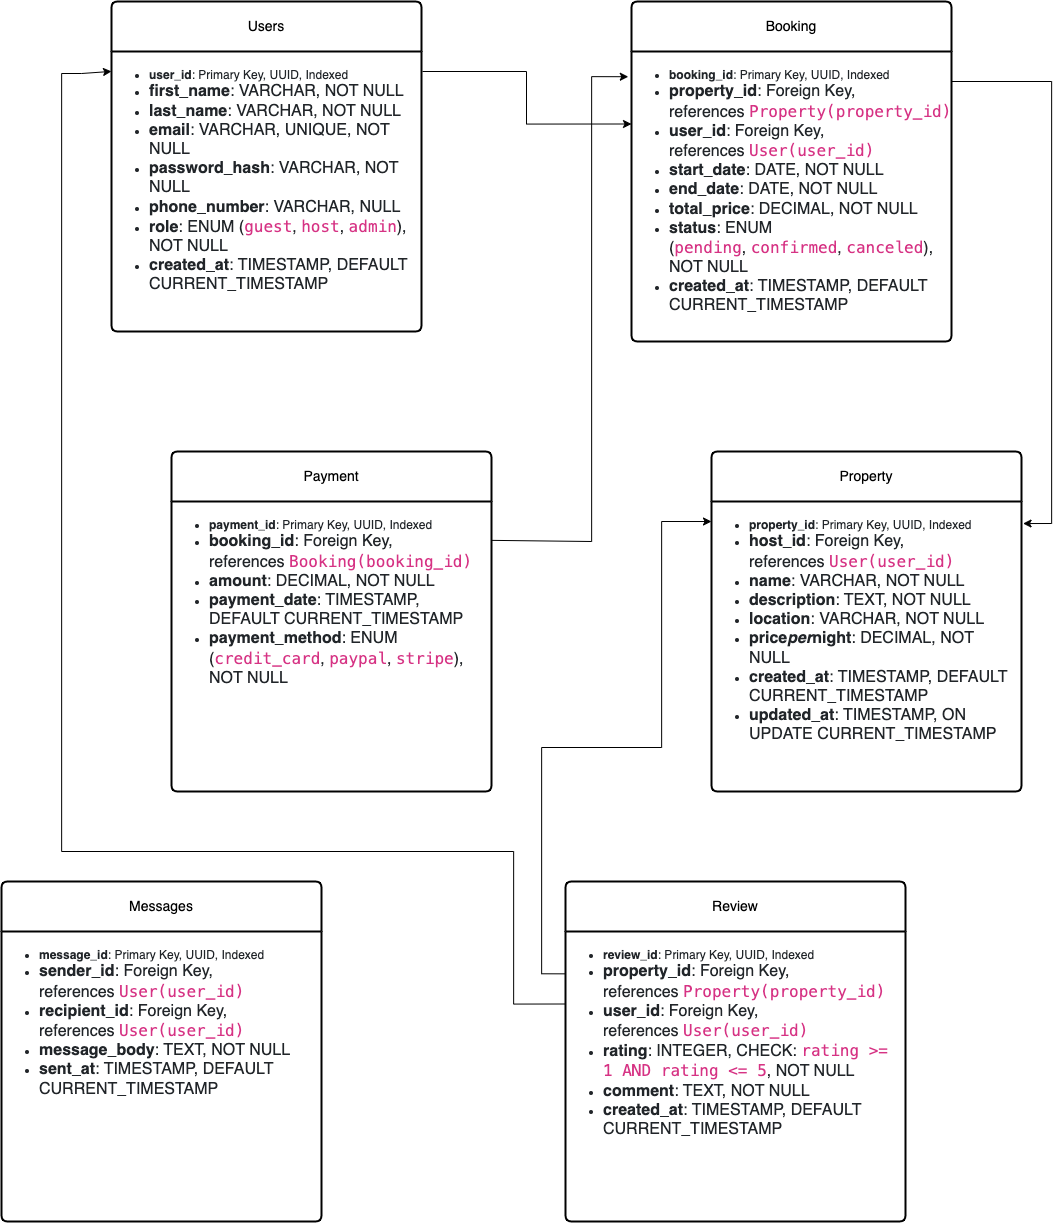

The diagram above was exported from draw.io. Its source (the exported page's mxGraphModel, read from the mxfile embedded in the PNG):
<mxGraphModel dx="3073" dy="2558" grid="1" gridSize="10" guides="1" tooltips="1" connect="1" arrows="1" fold="1" page="1" pageScale="1" pageWidth="827" pageHeight="1169" math="0" shadow="0">
  <root>
    <mxCell id="0" />
    <mxCell id="1" parent="0" />
    <mxCell id="U_8zs-2AvqAMxNBXN7OA-1" value="Users" style="swimlane;childLayout=stackLayout;horizontal=1;startSize=50;horizontalStack=0;rounded=1;fontSize=14;fontStyle=0;strokeWidth=2;resizeParent=0;resizeLast=1;shadow=0;dashed=0;align=center;arcSize=4;whiteSpace=wrap;html=1;" parent="1" vertex="1">
      <mxGeometry x="-40" y="-90" width="310" height="330" as="geometry" />
    </mxCell>
    <mxCell id="U_8zs-2AvqAMxNBXN7OA-2" value="&lt;ul style=&quot;box-sizing: border-box; padding-left: 2rem; margin-top: 10px; margin-bottom: 1rem; color: rgb(33, 37, 41); font-family: Poppins, sans-serif;&quot;&gt;&lt;li style=&quot;box-sizing: border-box;&quot;&gt;&lt;font style=&quot;font-size: 12px;&quot;&gt;&lt;span style=&quot;box-sizing: border-box; font-weight: bolder;&quot;&gt;user_id&lt;/span&gt;: Primary Key, UUID, Indexed&lt;/font&gt;&lt;/li&gt;&lt;li style=&quot;box-sizing: border-box;&quot;&gt;&lt;font size=&quot;3&quot;&gt;&lt;span style=&quot;box-sizing: border-box; font-weight: bolder;&quot;&gt;first_name&lt;/span&gt;: VARCHAR, NOT NULL&lt;/font&gt;&lt;/li&gt;&lt;li style=&quot;box-sizing: border-box;&quot;&gt;&lt;font size=&quot;3&quot;&gt;&lt;span style=&quot;box-sizing: border-box; font-weight: bolder;&quot;&gt;last_name&lt;/span&gt;: VARCHAR, NOT NULL&lt;/font&gt;&lt;/li&gt;&lt;li style=&quot;box-sizing: border-box;&quot;&gt;&lt;font size=&quot;3&quot;&gt;&lt;span style=&quot;box-sizing: border-box; font-weight: bolder;&quot;&gt;email&lt;/span&gt;: VARCHAR, UNIQUE, NOT NULL&lt;/font&gt;&lt;/li&gt;&lt;li style=&quot;box-sizing: border-box;&quot;&gt;&lt;font size=&quot;3&quot;&gt;&lt;span style=&quot;box-sizing: border-box; font-weight: bolder;&quot;&gt;password_hash&lt;/span&gt;: VARCHAR, NOT NULL&lt;/font&gt;&lt;/li&gt;&lt;li style=&quot;box-sizing: border-box;&quot;&gt;&lt;font size=&quot;3&quot;&gt;&lt;span style=&quot;box-sizing: border-box; font-weight: bolder;&quot;&gt;phone_number&lt;/span&gt;: VARCHAR, NULL&lt;/font&gt;&lt;/li&gt;&lt;li style=&quot;box-sizing: border-box;&quot;&gt;&lt;font size=&quot;3&quot;&gt;&lt;span style=&quot;box-sizing: border-box; font-weight: bolder;&quot;&gt;role&lt;/span&gt;: ENUM (&lt;code style=&quot;box-sizing: border-box; font-family: SFMono-Regular, Menlo, Monaco, Consolas, &amp;quot;Liberation Mono&amp;quot;, &amp;quot;Courier New&amp;quot;, monospace; color: rgb(214, 51, 132); overflow-wrap: break-word;&quot;&gt;guest&lt;/code&gt;,&amp;nbsp;&lt;code style=&quot;box-sizing: border-box; font-family: SFMono-Regular, Menlo, Monaco, Consolas, &amp;quot;Liberation Mono&amp;quot;, &amp;quot;Courier New&amp;quot;, monospace; color: rgb(214, 51, 132); overflow-wrap: break-word;&quot;&gt;host&lt;/code&gt;,&amp;nbsp;&lt;code style=&quot;box-sizing: border-box; font-family: SFMono-Regular, Menlo, Monaco, Consolas, &amp;quot;Liberation Mono&amp;quot;, &amp;quot;Courier New&amp;quot;, monospace; color: rgb(214, 51, 132); overflow-wrap: break-word;&quot;&gt;admin&lt;/code&gt;), NOT NULL&lt;/font&gt;&lt;/li&gt;&lt;li style=&quot;box-sizing: border-box;&quot;&gt;&lt;font size=&quot;3&quot;&gt;&lt;span style=&quot;box-sizing: border-box; font-weight: bolder;&quot;&gt;created_at&lt;/span&gt;: TIMESTAMP, DEFAULT CURRENT_TIMESTAMP&lt;/font&gt;&lt;/li&gt;&lt;/ul&gt;" style="align=left;strokeColor=none;fillColor=none;spacingLeft=4;spacingRight=4;fontSize=12;verticalAlign=top;resizable=0;rotatable=0;part=1;html=1;whiteSpace=wrap;" parent="U_8zs-2AvqAMxNBXN7OA-1" vertex="1">
      <mxGeometry y="50" width="310" height="280" as="geometry" />
    </mxCell>
    <mxCell id="U_8zs-2AvqAMxNBXN7OA-4" value="Booking" style="swimlane;childLayout=stackLayout;horizontal=1;startSize=50;horizontalStack=0;rounded=1;fontSize=14;fontStyle=0;strokeWidth=2;resizeParent=0;resizeLast=1;shadow=0;dashed=0;align=center;arcSize=4;whiteSpace=wrap;html=1;" parent="1" vertex="1">
      <mxGeometry x="480" y="-90" width="320" height="340" as="geometry" />
    </mxCell>
    <mxCell id="U_8zs-2AvqAMxNBXN7OA-5" value="&lt;ul style=&quot;box-sizing: border-box; padding-left: 2rem; margin-top: 10px; margin-bottom: 1rem; color: rgb(33, 37, 41); font-family: Poppins, sans-serif;&quot;&gt;&lt;li style=&quot;box-sizing: border-box;&quot;&gt;&lt;font style=&quot;font-size: 12px;&quot;&gt;&lt;span style=&quot;box-sizing: border-box; font-weight: bolder;&quot;&gt;booking_id&lt;/span&gt;: Primary Key, UUID, Indexed&lt;/font&gt;&lt;/li&gt;&lt;li style=&quot;box-sizing: border-box;&quot;&gt;&lt;font size=&quot;3&quot;&gt;&lt;span style=&quot;box-sizing: border-box; font-weight: bolder;&quot;&gt;property_id&lt;/span&gt;: Foreign Key, references&amp;nbsp;&lt;code style=&quot;box-sizing: border-box; font-family: SFMono-Regular, Menlo, Monaco, Consolas, &amp;quot;Liberation Mono&amp;quot;, &amp;quot;Courier New&amp;quot;, monospace; color: rgb(214, 51, 132); overflow-wrap: break-word;&quot;&gt;Property(property_id)&lt;/code&gt;&lt;/font&gt;&lt;/li&gt;&lt;li style=&quot;box-sizing: border-box;&quot;&gt;&lt;font size=&quot;3&quot;&gt;&lt;span style=&quot;box-sizing: border-box; font-weight: bolder;&quot;&gt;user_id&lt;/span&gt;: Foreign Key, references&amp;nbsp;&lt;code style=&quot;box-sizing: border-box; font-family: SFMono-Regular, Menlo, Monaco, Consolas, &amp;quot;Liberation Mono&amp;quot;, &amp;quot;Courier New&amp;quot;, monospace; color: rgb(214, 51, 132); overflow-wrap: break-word;&quot;&gt;User(user_id)&lt;/code&gt;&lt;/font&gt;&lt;/li&gt;&lt;li style=&quot;box-sizing: border-box;&quot;&gt;&lt;font size=&quot;3&quot;&gt;&lt;span style=&quot;box-sizing: border-box; font-weight: bolder;&quot;&gt;start_date&lt;/span&gt;: DATE, NOT NULL&lt;/font&gt;&lt;/li&gt;&lt;li style=&quot;box-sizing: border-box;&quot;&gt;&lt;font size=&quot;3&quot;&gt;&lt;span style=&quot;box-sizing: border-box; font-weight: bolder;&quot;&gt;end_date&lt;/span&gt;: DATE, NOT NULL&lt;/font&gt;&lt;/li&gt;&lt;li style=&quot;box-sizing: border-box;&quot;&gt;&lt;font size=&quot;3&quot;&gt;&lt;span style=&quot;box-sizing: border-box; font-weight: bolder;&quot;&gt;total_price&lt;/span&gt;: DECIMAL, NOT NULL&lt;/font&gt;&lt;/li&gt;&lt;li style=&quot;box-sizing: border-box;&quot;&gt;&lt;font size=&quot;3&quot;&gt;&lt;span style=&quot;box-sizing: border-box; font-weight: bolder;&quot;&gt;status&lt;/span&gt;: ENUM (&lt;code style=&quot;box-sizing: border-box; font-family: SFMono-Regular, Menlo, Monaco, Consolas, &amp;quot;Liberation Mono&amp;quot;, &amp;quot;Courier New&amp;quot;, monospace; color: rgb(214, 51, 132); overflow-wrap: break-word;&quot;&gt;pending&lt;/code&gt;,&amp;nbsp;&lt;code style=&quot;box-sizing: border-box; font-family: SFMono-Regular, Menlo, Monaco, Consolas, &amp;quot;Liberation Mono&amp;quot;, &amp;quot;Courier New&amp;quot;, monospace; color: rgb(214, 51, 132); overflow-wrap: break-word;&quot;&gt;confirmed&lt;/code&gt;,&amp;nbsp;&lt;code style=&quot;box-sizing: border-box; font-family: SFMono-Regular, Menlo, Monaco, Consolas, &amp;quot;Liberation Mono&amp;quot;, &amp;quot;Courier New&amp;quot;, monospace; color: rgb(214, 51, 132); overflow-wrap: break-word;&quot;&gt;canceled&lt;/code&gt;), NOT NULL&lt;/font&gt;&lt;/li&gt;&lt;li style=&quot;box-sizing: border-box;&quot;&gt;&lt;font size=&quot;3&quot;&gt;&lt;span style=&quot;box-sizing: border-box; font-weight: bolder;&quot;&gt;created_at&lt;/span&gt;: TIMESTAMP, DEFAULT CURRENT_TIMESTAMP&lt;/font&gt;&lt;/li&gt;&lt;/ul&gt;" style="align=left;strokeColor=none;fillColor=none;spacingLeft=4;spacingRight=4;fontSize=12;verticalAlign=top;resizable=0;rotatable=0;part=1;html=1;whiteSpace=wrap;" parent="U_8zs-2AvqAMxNBXN7OA-4" vertex="1">
      <mxGeometry y="50" width="320" height="290" as="geometry" />
    </mxCell>
    <mxCell id="U_8zs-2AvqAMxNBXN7OA-7" value="Payment" style="swimlane;childLayout=stackLayout;horizontal=1;startSize=50;horizontalStack=0;rounded=1;fontSize=14;fontStyle=0;strokeWidth=2;resizeParent=0;resizeLast=1;shadow=0;dashed=0;align=center;arcSize=4;whiteSpace=wrap;html=1;" parent="1" vertex="1">
      <mxGeometry x="20" y="360" width="320" height="340" as="geometry" />
    </mxCell>
    <mxCell id="U_8zs-2AvqAMxNBXN7OA-8" value="&lt;ul style=&quot;box-sizing: border-box; padding-left: 2rem; margin-top: 10px; margin-bottom: 1rem; color: rgb(33, 37, 41); font-family: Poppins, sans-serif;&quot;&gt;&lt;li style=&quot;box-sizing: border-box;&quot;&gt;&lt;font style=&quot;font-size: 12px;&quot;&gt;&lt;span style=&quot;box-sizing: border-box; font-weight: bolder;&quot;&gt;payment_id&lt;/span&gt;: Primary Key, UUID, Indexed&lt;/font&gt;&lt;/li&gt;&lt;li style=&quot;box-sizing: border-box;&quot;&gt;&lt;font size=&quot;3&quot;&gt;&lt;span style=&quot;box-sizing: border-box; font-weight: bolder;&quot;&gt;booking_id&lt;/span&gt;: Foreign Key, references&amp;nbsp;&lt;code style=&quot;box-sizing: border-box; font-family: SFMono-Regular, Menlo, Monaco, Consolas, &amp;quot;Liberation Mono&amp;quot;, &amp;quot;Courier New&amp;quot;, monospace; color: rgb(214, 51, 132); overflow-wrap: break-word;&quot;&gt;Booking(booking_id)&lt;/code&gt;&lt;/font&gt;&lt;/li&gt;&lt;li style=&quot;box-sizing: border-box;&quot;&gt;&lt;font size=&quot;3&quot;&gt;&lt;span style=&quot;box-sizing: border-box; font-weight: bolder;&quot;&gt;amount&lt;/span&gt;: DECIMAL, NOT NULL&lt;/font&gt;&lt;/li&gt;&lt;li style=&quot;box-sizing: border-box;&quot;&gt;&lt;font size=&quot;3&quot;&gt;&lt;span style=&quot;box-sizing: border-box; font-weight: bolder;&quot;&gt;payment_date&lt;/span&gt;: TIMESTAMP, DEFAULT CURRENT_TIMESTAMP&lt;/font&gt;&lt;/li&gt;&lt;li style=&quot;box-sizing: border-box;&quot;&gt;&lt;font size=&quot;3&quot;&gt;&lt;span style=&quot;box-sizing: border-box; font-weight: bolder;&quot;&gt;payment_method&lt;/span&gt;: ENUM (&lt;code style=&quot;box-sizing: border-box; font-family: SFMono-Regular, Menlo, Monaco, Consolas, &amp;quot;Liberation Mono&amp;quot;, &amp;quot;Courier New&amp;quot;, monospace; color: rgb(214, 51, 132); overflow-wrap: break-word;&quot;&gt;credit_card&lt;/code&gt;,&amp;nbsp;&lt;code style=&quot;box-sizing: border-box; font-family: SFMono-Regular, Menlo, Monaco, Consolas, &amp;quot;Liberation Mono&amp;quot;, &amp;quot;Courier New&amp;quot;, monospace; color: rgb(214, 51, 132); overflow-wrap: break-word;&quot;&gt;paypal&lt;/code&gt;,&amp;nbsp;&lt;code style=&quot;box-sizing: border-box; font-family: SFMono-Regular, Menlo, Monaco, Consolas, &amp;quot;Liberation Mono&amp;quot;, &amp;quot;Courier New&amp;quot;, monospace; color: rgb(214, 51, 132); overflow-wrap: break-word;&quot;&gt;stripe&lt;/code&gt;), NOT NULL&lt;/font&gt;&lt;/li&gt;&lt;/ul&gt;" style="align=left;strokeColor=none;fillColor=none;spacingLeft=4;spacingRight=4;fontSize=12;verticalAlign=top;resizable=0;rotatable=0;part=1;html=1;whiteSpace=wrap;" parent="U_8zs-2AvqAMxNBXN7OA-7" vertex="1">
      <mxGeometry y="50" width="320" height="290" as="geometry" />
    </mxCell>
    <mxCell id="U_8zs-2AvqAMxNBXN7OA-9" value="Property" style="swimlane;childLayout=stackLayout;horizontal=1;startSize=50;horizontalStack=0;rounded=1;fontSize=14;fontStyle=0;strokeWidth=2;resizeParent=0;resizeLast=1;shadow=0;dashed=0;align=center;arcSize=4;whiteSpace=wrap;html=1;" parent="1" vertex="1">
      <mxGeometry x="560" y="360" width="310" height="340" as="geometry" />
    </mxCell>
    <mxCell id="U_8zs-2AvqAMxNBXN7OA-10" value="&lt;ul style=&quot;box-sizing: border-box; padding-left: 2rem; margin-top: 10px; margin-bottom: 1rem; color: rgb(33, 37, 41); font-family: Poppins, sans-serif;&quot;&gt;&lt;li style=&quot;box-sizing: border-box;&quot;&gt;&lt;font style=&quot;font-size: 12px;&quot;&gt;&lt;span style=&quot;box-sizing: border-box; font-weight: bolder;&quot;&gt;property_id&lt;/span&gt;: Primary Key, UUID, Indexed&lt;/font&gt;&lt;/li&gt;&lt;li style=&quot;box-sizing: border-box;&quot;&gt;&lt;font size=&quot;3&quot;&gt;&lt;span style=&quot;box-sizing: border-box; font-weight: bolder;&quot;&gt;host_id&lt;/span&gt;: Foreign Key, references&amp;nbsp;&lt;code style=&quot;box-sizing: border-box; font-family: SFMono-Regular, Menlo, Monaco, Consolas, &amp;quot;Liberation Mono&amp;quot;, &amp;quot;Courier New&amp;quot;, monospace; color: rgb(214, 51, 132); overflow-wrap: break-word;&quot;&gt;User(user_id)&lt;/code&gt;&lt;/font&gt;&lt;/li&gt;&lt;li style=&quot;box-sizing: border-box;&quot;&gt;&lt;font size=&quot;3&quot;&gt;&lt;span style=&quot;box-sizing: border-box; font-weight: bolder;&quot;&gt;name&lt;/span&gt;: VARCHAR, NOT NULL&lt;/font&gt;&lt;/li&gt;&lt;li style=&quot;box-sizing: border-box;&quot;&gt;&lt;font size=&quot;3&quot;&gt;&lt;span style=&quot;box-sizing: border-box; font-weight: bolder;&quot;&gt;description&lt;/span&gt;: TEXT, NOT NULL&lt;/font&gt;&lt;/li&gt;&lt;li style=&quot;box-sizing: border-box;&quot;&gt;&lt;font size=&quot;3&quot;&gt;&lt;span style=&quot;box-sizing: border-box; font-weight: bolder;&quot;&gt;location&lt;/span&gt;: VARCHAR, NOT NULL&lt;/font&gt;&lt;/li&gt;&lt;li style=&quot;box-sizing: border-box;&quot;&gt;&lt;font size=&quot;3&quot;&gt;&lt;span style=&quot;box-sizing: border-box; font-weight: bolder;&quot;&gt;price&lt;em style=&quot;box-sizing: border-box;&quot;&gt;per&lt;/em&gt;night&lt;/span&gt;: DECIMAL, NOT NULL&lt;/font&gt;&lt;/li&gt;&lt;li style=&quot;box-sizing: border-box;&quot;&gt;&lt;font size=&quot;3&quot;&gt;&lt;span style=&quot;box-sizing: border-box; font-weight: bolder;&quot;&gt;created_at&lt;/span&gt;: TIMESTAMP, DEFAULT CURRENT_TIMESTAMP&lt;/font&gt;&lt;/li&gt;&lt;li style=&quot;box-sizing: border-box;&quot;&gt;&lt;font size=&quot;3&quot;&gt;&lt;span style=&quot;box-sizing: border-box; font-weight: bolder;&quot;&gt;updated_at&lt;/span&gt;: TIMESTAMP, ON UPDATE CURRENT_TIMESTAMP&lt;/font&gt;&lt;/li&gt;&lt;/ul&gt;" style="align=left;strokeColor=none;fillColor=none;spacingLeft=4;spacingRight=4;fontSize=12;verticalAlign=top;resizable=0;rotatable=0;part=1;html=1;whiteSpace=wrap;" parent="U_8zs-2AvqAMxNBXN7OA-9" vertex="1">
      <mxGeometry y="50" width="310" height="290" as="geometry" />
    </mxCell>
    <mxCell id="U_8zs-2AvqAMxNBXN7OA-11" value="Messages" style="swimlane;childLayout=stackLayout;horizontal=1;startSize=50;horizontalStack=0;rounded=1;fontSize=14;fontStyle=0;strokeWidth=2;resizeParent=0;resizeLast=1;shadow=0;dashed=0;align=center;arcSize=4;whiteSpace=wrap;html=1;" parent="1" vertex="1">
      <mxGeometry x="-150" y="790" width="320" height="340" as="geometry" />
    </mxCell>
    <mxCell id="U_8zs-2AvqAMxNBXN7OA-12" value="&lt;ul style=&quot;box-sizing: border-box; padding-left: 2rem; margin-top: 10px; margin-bottom: 1rem; color: rgb(33, 37, 41); font-family: Poppins, sans-serif;&quot;&gt;&lt;li style=&quot;box-sizing: border-box;&quot;&gt;&lt;font style=&quot;font-size: 12px;&quot;&gt;&lt;span style=&quot;box-sizing: border-box; font-weight: bolder;&quot;&gt;message_id&lt;/span&gt;: Primary Key, UUID, Indexed&lt;/font&gt;&lt;/li&gt;&lt;li style=&quot;box-sizing: border-box;&quot;&gt;&lt;font size=&quot;3&quot;&gt;&lt;span style=&quot;box-sizing: border-box; font-weight: bolder;&quot;&gt;sender_id&lt;/span&gt;: Foreign Key, references&amp;nbsp;&lt;code style=&quot;box-sizing: border-box; font-family: SFMono-Regular, Menlo, Monaco, Consolas, &amp;quot;Liberation Mono&amp;quot;, &amp;quot;Courier New&amp;quot;, monospace; color: rgb(214, 51, 132); overflow-wrap: break-word;&quot;&gt;User(user_id)&lt;/code&gt;&lt;/font&gt;&lt;/li&gt;&lt;li style=&quot;box-sizing: border-box;&quot;&gt;&lt;font size=&quot;3&quot;&gt;&lt;span style=&quot;box-sizing: border-box; font-weight: bolder;&quot;&gt;recipient_id&lt;/span&gt;: Foreign Key, references&amp;nbsp;&lt;code style=&quot;box-sizing: border-box; font-family: SFMono-Regular, Menlo, Monaco, Consolas, &amp;quot;Liberation Mono&amp;quot;, &amp;quot;Courier New&amp;quot;, monospace; color: rgb(214, 51, 132); overflow-wrap: break-word;&quot;&gt;User(user_id)&lt;/code&gt;&lt;/font&gt;&lt;/li&gt;&lt;li style=&quot;box-sizing: border-box;&quot;&gt;&lt;font size=&quot;3&quot;&gt;&lt;span style=&quot;box-sizing: border-box; font-weight: bolder;&quot;&gt;message_body&lt;/span&gt;: TEXT, NOT NULL&lt;/font&gt;&lt;/li&gt;&lt;li style=&quot;box-sizing: border-box;&quot;&gt;&lt;font size=&quot;3&quot;&gt;&lt;span style=&quot;box-sizing: border-box; font-weight: bolder;&quot;&gt;sent_at&lt;/span&gt;: TIMESTAMP, DEFAULT CURRENT_TIMESTAMP&lt;/font&gt;&lt;/li&gt;&lt;/ul&gt;" style="align=left;strokeColor=none;fillColor=none;spacingLeft=4;spacingRight=4;fontSize=12;verticalAlign=top;resizable=0;rotatable=0;part=1;html=1;whiteSpace=wrap;" parent="U_8zs-2AvqAMxNBXN7OA-11" vertex="1">
      <mxGeometry y="50" width="320" height="290" as="geometry" />
    </mxCell>
    <mxCell id="U_8zs-2AvqAMxNBXN7OA-13" value="Review" style="swimlane;childLayout=stackLayout;horizontal=1;startSize=50;horizontalStack=0;rounded=1;fontSize=14;fontStyle=0;strokeWidth=2;resizeParent=0;resizeLast=1;shadow=0;dashed=0;align=center;arcSize=4;whiteSpace=wrap;html=1;" parent="1" vertex="1">
      <mxGeometry x="414" y="790" width="340" height="340" as="geometry" />
    </mxCell>
    <mxCell id="U_8zs-2AvqAMxNBXN7OA-14" value="&lt;ul style=&quot;box-sizing: border-box; padding-left: 2rem; margin-top: 10px; margin-bottom: 1rem; color: rgb(33, 37, 41); font-family: Poppins, sans-serif;&quot;&gt;&lt;li style=&quot;box-sizing: border-box;&quot;&gt;&lt;font style=&quot;font-size: 12px;&quot;&gt;&lt;span style=&quot;box-sizing: border-box; font-weight: bolder;&quot;&gt;review_id&lt;/span&gt;: Primary Key, UUID, Indexed&lt;/font&gt;&lt;/li&gt;&lt;li style=&quot;box-sizing: border-box;&quot;&gt;&lt;font size=&quot;3&quot;&gt;&lt;span style=&quot;box-sizing: border-box; font-weight: bolder;&quot;&gt;property_id&lt;/span&gt;: Foreign Key, references&amp;nbsp;&lt;code style=&quot;box-sizing: border-box; font-family: SFMono-Regular, Menlo, Monaco, Consolas, &amp;quot;Liberation Mono&amp;quot;, &amp;quot;Courier New&amp;quot;, monospace; color: rgb(214, 51, 132); overflow-wrap: break-word;&quot;&gt;Property(property_id)&lt;/code&gt;&lt;/font&gt;&lt;/li&gt;&lt;li style=&quot;box-sizing: border-box;&quot;&gt;&lt;font size=&quot;3&quot;&gt;&lt;span style=&quot;box-sizing: border-box; font-weight: bolder;&quot;&gt;user_id&lt;/span&gt;: Foreign Key, references&amp;nbsp;&lt;code style=&quot;box-sizing: border-box; font-family: SFMono-Regular, Menlo, Monaco, Consolas, &amp;quot;Liberation Mono&amp;quot;, &amp;quot;Courier New&amp;quot;, monospace; color: rgb(214, 51, 132); overflow-wrap: break-word;&quot;&gt;User(user_id)&lt;/code&gt;&lt;/font&gt;&lt;/li&gt;&lt;li style=&quot;box-sizing: border-box;&quot;&gt;&lt;font size=&quot;3&quot;&gt;&lt;span style=&quot;box-sizing: border-box; font-weight: bolder;&quot;&gt;rating&lt;/span&gt;: INTEGER, CHECK:&amp;nbsp;&lt;code style=&quot;box-sizing: border-box; font-family: SFMono-Regular, Menlo, Monaco, Consolas, &amp;quot;Liberation Mono&amp;quot;, &amp;quot;Courier New&amp;quot;, monospace; color: rgb(214, 51, 132); overflow-wrap: break-word;&quot;&gt;rating &amp;gt;= 1 AND rating &amp;lt;= 5&lt;/code&gt;, NOT NULL&lt;/font&gt;&lt;/li&gt;&lt;li style=&quot;box-sizing: border-box;&quot;&gt;&lt;font size=&quot;3&quot;&gt;&lt;span style=&quot;box-sizing: border-box; font-weight: bolder;&quot;&gt;comment&lt;/span&gt;: TEXT, NOT NULL&lt;/font&gt;&lt;/li&gt;&lt;li style=&quot;box-sizing: border-box;&quot;&gt;&lt;font size=&quot;3&quot;&gt;&lt;span style=&quot;box-sizing: border-box; font-weight: bolder;&quot;&gt;created_at&lt;/span&gt;: TIMESTAMP, DEFAULT CURRENT_TIMESTAMP&lt;/font&gt;&lt;/li&gt;&lt;/ul&gt;" style="align=left;strokeColor=none;fillColor=none;spacingLeft=4;spacingRight=4;fontSize=12;verticalAlign=top;resizable=0;rotatable=0;part=1;html=1;whiteSpace=wrap;" parent="U_8zs-2AvqAMxNBXN7OA-13" vertex="1">
      <mxGeometry y="50" width="340" height="290" as="geometry" />
    </mxCell>
    <mxCell id="B1DX-B36scUoYINaPoAx-1" style="edgeStyle=orthogonalEdgeStyle;rounded=0;orthogonalLoop=1;jettySize=auto;html=1;entryX=0;entryY=0.25;entryDx=0;entryDy=0;" edge="1" parent="1" target="U_8zs-2AvqAMxNBXN7OA-5">
      <mxGeometry relative="1" as="geometry">
        <mxPoint x="271" y="-20" as="sourcePoint" />
        <Array as="points">
          <mxPoint x="375" y="-20" />
          <mxPoint x="375" y="32" />
        </Array>
      </mxGeometry>
    </mxCell>
    <mxCell id="B1DX-B36scUoYINaPoAx-2" style="edgeStyle=orthogonalEdgeStyle;rounded=0;orthogonalLoop=1;jettySize=auto;html=1;entryX=1.005;entryY=0.076;entryDx=0;entryDy=0;entryPerimeter=0;" edge="1" parent="1" target="U_8zs-2AvqAMxNBXN7OA-10">
      <mxGeometry relative="1" as="geometry">
        <mxPoint x="868.1400000000003" y="447.71000000000004" as="targetPoint" />
        <mxPoint x="800" y="-10" as="sourcePoint" />
        <Array as="points">
          <mxPoint x="900" y="-10" />
          <mxPoint x="900" y="432" />
        </Array>
      </mxGeometry>
    </mxCell>
    <mxCell id="B1DX-B36scUoYINaPoAx-3" style="edgeStyle=orthogonalEdgeStyle;rounded=0;orthogonalLoop=1;jettySize=auto;html=1;exitX=1;exitY=0.134;exitDx=0;exitDy=0;exitPerimeter=0;entryX=-0.01;entryY=0.087;entryDx=0;entryDy=0;entryPerimeter=0;" edge="1" parent="1" source="U_8zs-2AvqAMxNBXN7OA-8" target="U_8zs-2AvqAMxNBXN7OA-5">
      <mxGeometry relative="1" as="geometry">
        <mxPoint x="440" y="10" as="targetPoint" />
        <Array as="points">
          <mxPoint x="340" y="450" />
          <mxPoint x="440" y="450" />
          <mxPoint x="440" y="-15" />
        </Array>
      </mxGeometry>
    </mxCell>
    <mxCell id="B1DX-B36scUoYINaPoAx-4" style="edgeStyle=orthogonalEdgeStyle;rounded=0;orthogonalLoop=1;jettySize=auto;html=1;exitX=-0.002;exitY=0.146;exitDx=0;exitDy=0;exitPerimeter=0;entryX=0;entryY=0.069;entryDx=0;entryDy=0;entryPerimeter=0;" edge="1" parent="1" source="U_8zs-2AvqAMxNBXN7OA-14" target="U_8zs-2AvqAMxNBXN7OA-10">
      <mxGeometry relative="1" as="geometry">
        <mxPoint x="510" y="470" as="targetPoint" />
        <Array as="points">
          <mxPoint x="390" y="882" />
          <mxPoint x="390" y="656" />
          <mxPoint x="510" y="656" />
          <mxPoint x="510" y="430" />
        </Array>
      </mxGeometry>
    </mxCell>
    <mxCell id="B1DX-B36scUoYINaPoAx-5" style="edgeStyle=orthogonalEdgeStyle;rounded=0;orthogonalLoop=1;jettySize=auto;html=1;exitX=0;exitY=0.25;exitDx=0;exitDy=0;entryX=0;entryY=0.071;entryDx=0;entryDy=0;entryPerimeter=0;" edge="1" parent="1" source="U_8zs-2AvqAMxNBXN7OA-14" target="U_8zs-2AvqAMxNBXN7OA-2">
      <mxGeometry relative="1" as="geometry">
        <mxPoint x="-50" y="-20" as="targetPoint" />
        <mxPoint x="410" y="913" as="sourcePoint" />
        <Array as="points">
          <mxPoint x="362" y="913" />
          <mxPoint x="362" y="760" />
          <mxPoint x="-90" y="760" />
          <mxPoint x="-90" y="-18" />
          <mxPoint x="-70" y="-18" />
          <mxPoint x="-70" y="-20" />
        </Array>
      </mxGeometry>
    </mxCell>
  </root>
</mxGraphModel>